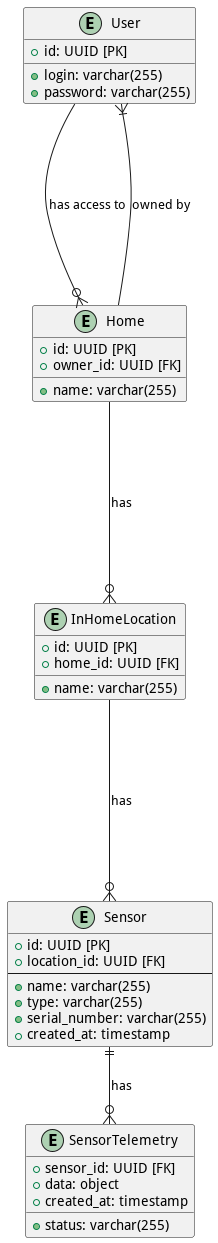

The diagram above was rendered by PlantUML. Its source (embedded in the PNG):
@startuml
' Включаем ER-диаграмму
!define er dia

' Явно указываем, что это ER-диаграмма
top to bottom direction

entity "User" as user {
    + id: UUID [PK]
    + login: varchar(255)
    + password: varchar(255)
}

entity "Home" as home {
    + id: UUID [PK]
    + owner_id: UUID [FK]
    + name: varchar(255)
}

entity "InHomeLocation" as inHomeLocation {
    + id: UUID [PK]
    + home_id: UUID [FK]
    + name: varchar(255)
}

entity "Sensor" as sensor {
    + id: UUID [PK]
    + location_id: UUID [FK]
    --
    + name: varchar(255)
    + type: varchar(255)
    + serial_number: varchar(255)
    + created_at: timestamp
}

entity "SensorTelemetry" as sensorTelementry {
    + sensor_id: UUID [FK]
    + status: varchar(255)
    + data: object
    + created_at: timestamp
}

user ----o{ home : "has access to"
home ----|{ user : "owned by"
home ----o{ inHomeLocation : "has"
inHomeLocation ----o{ sensor : "has"
sensor ||--o{ sensorTelementry : "has"

@enduml